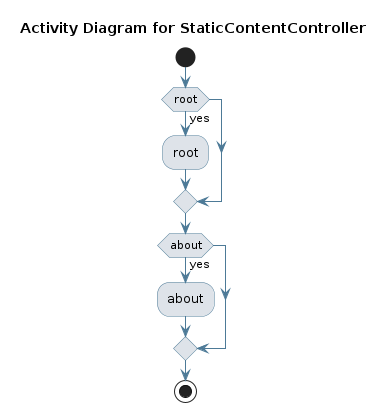

The diagram above was rendered by PlantUML. Its source (embedded in the PNG):
@startuml
skinparam activity {
 BackgroundColor #DEE3E9 
 BorderColor #4D7A97 
 ArrowColor #4D7A97 
}
!pragma useVerticalIf on
start
title Activity Diagram for StaticContentController

if (root) then (yes)
:root;
endif
if (about) then (yes)
:about;
endif
stop
@enduml